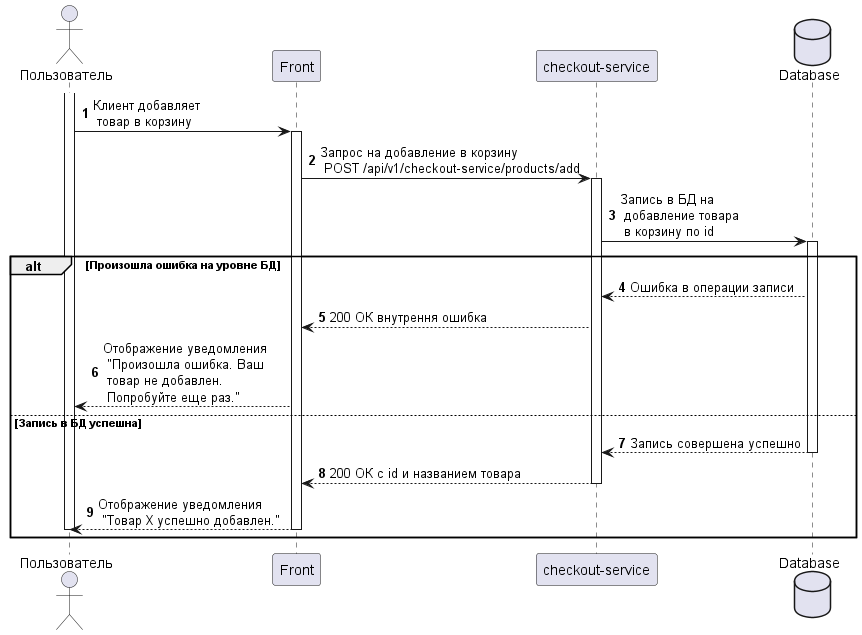

The diagram above was rendered by PlantUML. Its source (embedded in the PNG):
@startuml

Actor "Пользователь" as client
participant "Front" as front
participant "checkout-service" as back1
database "Database" as db

autonumber
activate client
client -> front: Клиент добавляет\n товар в корзину
activate front
front -> back1: Запрос на добавление в корзину\n POST /api/v1/checkout-service/products/add
activate back1
back1 -> db: Запись в БД на\n добавление товара\n в корзину по id
activate db
alt Произошла ошибка на уровне БД
back1 <-- db: Ошибка в операции записи
front <-- back1: 200 ОК внутрення ошибка
client <-- front: Отображение уведомления\n "Произошла ошибка. Ваш\n товар не добавлен.\n Попробуйте еще раз."
else  Запись в БД успешна
back1 <-- db: Запись совершена успешно
deactivate db
front <-- back1: 200 ОК с id и названием товара
deactivate back1
client <-- front: Отображение уведомления\n "Товар X успешно добавлен."
deactivate front
deactivate client
end

@enduml